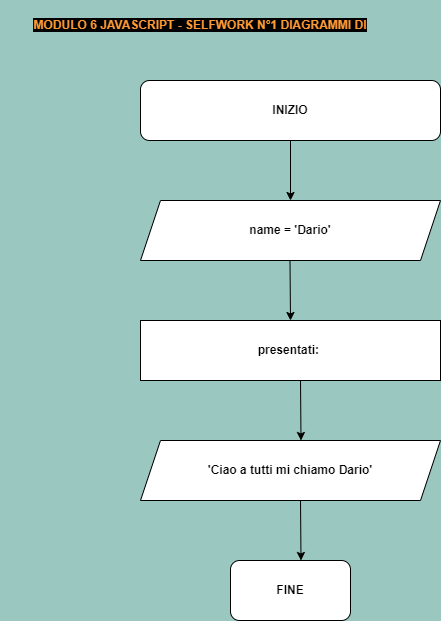

The diagram above was exported from draw.io. Its source (the exported page's mxGraphModel, read from the mxfile embedded in the PNG):
<mxGraphModel dx="898" dy="894" grid="1" gridSize="20" guides="1" tooltips="1" connect="1" arrows="1" fold="1" page="1" pageScale="1" pageWidth="827" pageHeight="1169" background="#9AC7BF" math="0" shadow="0">
  <root>
    <mxCell id="0" />
    <mxCell id="1" parent="0" />
    <mxCell id="3_Hb4nLGMfOWND4Ek8r9-1" value="&lt;h1 style=&quot;margin-top: 0px;&quot;&gt;&lt;font color=&quot;#ff9933&quot;&gt;&lt;span style=&quot;font-size: 12px; background-color: rgb(0, 0, 0);&quot;&gt;MODULO 6 JAVASCRIPT - SELFWORK N°1 DIAGRAMMI DI FLUSSO_1&lt;/span&gt;&lt;/font&gt;&lt;/h1&gt;" style="text;html=1;whiteSpace=wrap;overflow=hidden;rounded=0;align=center;" parent="1" vertex="1">
      <mxGeometry x="200" width="400" height="40" as="geometry" />
    </mxCell>
    <mxCell id="3_Hb4nLGMfOWND4Ek8r9-2" value="INIZIO" style="rounded=1;whiteSpace=wrap;html=1;fontStyle=1;gradientColor=none;" parent="1" vertex="1">
      <mxGeometry x="340" y="80" width="300" height="60" as="geometry" />
    </mxCell>
    <mxCell id="3_Hb4nLGMfOWND4Ek8r9-3" value="FINE" style="rounded=1;whiteSpace=wrap;html=1;fontStyle=1;gradientColor=none;" parent="1" vertex="1">
      <mxGeometry x="430" y="560" width="120" height="60" as="geometry" />
    </mxCell>
    <mxCell id="3_Hb4nLGMfOWND4Ek8r9-4" value="" style="endArrow=classic;html=1;rounded=0;exitX=0.5;exitY=1;exitDx=0;exitDy=0;strokeColor=#000000;entryX=0.5;entryY=0;entryDx=0;entryDy=0;" parent="1" source="3_Hb4nLGMfOWND4Ek8r9-2" target="3_Hb4nLGMfOWND4Ek8r9-5" edge="1">
      <mxGeometry width="50" height="50" relative="1" as="geometry">
        <mxPoint x="540" y="410" as="sourcePoint" />
        <mxPoint x="400" y="200" as="targetPoint" />
      </mxGeometry>
    </mxCell>
    <mxCell id="3_Hb4nLGMfOWND4Ek8r9-5" value="name = 'Dario'" style="shape=parallelogram;perimeter=parallelogramPerimeter;whiteSpace=wrap;html=1;fixedSize=1;fontStyle=1" parent="1" vertex="1">
      <mxGeometry x="340" y="200" width="300" height="60" as="geometry" />
    </mxCell>
    <mxCell id="3_Hb4nLGMfOWND4Ek8r9-6" value="" style="endArrow=classic;html=1;rounded=0;exitX=0.5;exitY=1;exitDx=0;exitDy=0;strokeColor=#000000;entryX=0.5;entryY=0;entryDx=0;entryDy=0;" parent="1" target="3_Hb4nLGMfOWND4Ek8r9-8" edge="1">
      <mxGeometry width="50" height="50" relative="1" as="geometry">
        <mxPoint x="489.5" y="260" as="sourcePoint" />
        <mxPoint x="489.5" y="290" as="targetPoint" />
      </mxGeometry>
    </mxCell>
    <mxCell id="3_Hb4nLGMfOWND4Ek8r9-8" value="presentati:&amp;nbsp;" style="rounded=0;whiteSpace=wrap;html=1;fontStyle=1" parent="1" vertex="1">
      <mxGeometry x="340" y="320" width="300" height="60" as="geometry" />
    </mxCell>
    <mxCell id="3_Hb4nLGMfOWND4Ek8r9-9" value="'Ciao a tutti mi chiamo Dario'" style="shape=parallelogram;perimeter=parallelogramPerimeter;whiteSpace=wrap;html=1;fixedSize=1;fontStyle=1" parent="1" vertex="1">
      <mxGeometry x="340" y="440" width="300" height="60" as="geometry" />
    </mxCell>
    <mxCell id="3_Hb4nLGMfOWND4Ek8r9-10" value="" style="endArrow=classic;html=1;rounded=0;exitX=0.5;exitY=1;exitDx=0;exitDy=0;strokeColor=#000000;entryX=0.5;entryY=0;entryDx=0;entryDy=0;" parent="1" edge="1">
      <mxGeometry width="50" height="50" relative="1" as="geometry">
        <mxPoint x="500" y="380" as="sourcePoint" />
        <mxPoint x="500.5" y="440" as="targetPoint" />
      </mxGeometry>
    </mxCell>
    <mxCell id="3_Hb4nLGMfOWND4Ek8r9-11" value="" style="endArrow=classic;html=1;rounded=0;exitX=0.5;exitY=1;exitDx=0;exitDy=0;strokeColor=#000000;entryX=0.5;entryY=0;entryDx=0;entryDy=0;" parent="1" edge="1">
      <mxGeometry width="50" height="50" relative="1" as="geometry">
        <mxPoint x="500" y="500" as="sourcePoint" />
        <mxPoint x="500.5" y="560" as="targetPoint" />
      </mxGeometry>
    </mxCell>
  </root>
</mxGraphModel>